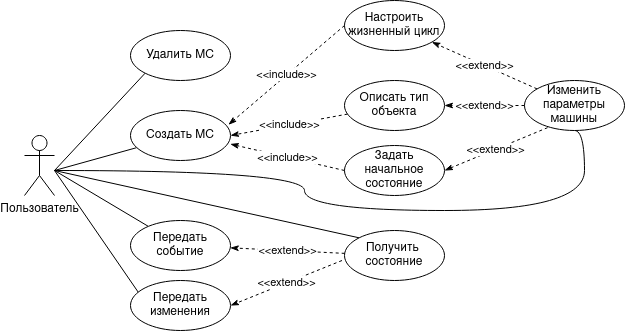

The diagram above was exported from draw.io. Its source (the exported page's mxGraphModel, read from the mxfile embedded in the PNG):
<mxGraphModel dx="1712" dy="527" grid="1" gridSize="10" guides="1" tooltips="1" connect="1" arrows="1" fold="1" page="1" pageScale="1" pageWidth="850" pageHeight="1100" math="0" shadow="0">
  <root>
    <mxCell id="0" />
    <mxCell id="1" parent="0" />
    <mxCell id="P_b46LiqxELFI8yorfnQ-12" style="rounded=0;orthogonalLoop=1;jettySize=auto;html=1;endArrow=none;endFill=0;edgeStyle=orthogonalEdgeStyle;curved=1;sketch=0;shadow=0;entryX=0.5;entryY=1;entryDx=0;entryDy=0;" parent="1" source="P_b46LiqxELFI8yorfnQ-1" target="P_b46LiqxELFI8yorfnQ-11" edge="1">
      <mxGeometry relative="1" as="geometry">
        <mxPoint x="110" y="270" as="sourcePoint" />
        <Array as="points">
          <mxPoint x="290" y="260" />
          <mxPoint x="290" y="300" />
          <mxPoint x="570" y="300" />
        </Array>
      </mxGeometry>
    </mxCell>
    <mxCell id="P_b46LiqxELFI8yorfnQ-14" style="rounded=0;orthogonalLoop=1;jettySize=auto;html=1;entryX=0;entryY=1;entryDx=0;entryDy=0;endArrow=none;endFill=0;" parent="1" target="P_b46LiqxELFI8yorfnQ-10" edge="1">
      <mxGeometry relative="1" as="geometry">
        <mxPoint x="40" y="260" as="sourcePoint" />
      </mxGeometry>
    </mxCell>
    <mxCell id="P_b46LiqxELFI8yorfnQ-15" style="edgeStyle=none;rounded=0;orthogonalLoop=1;jettySize=auto;html=1;endArrow=none;endFill=0;" parent="1" target="P_b46LiqxELFI8yorfnQ-9" edge="1">
      <mxGeometry relative="1" as="geometry">
        <mxPoint x="40" y="260" as="sourcePoint" />
      </mxGeometry>
    </mxCell>
    <mxCell id="P_b46LiqxELFI8yorfnQ-16" style="edgeStyle=none;rounded=0;orthogonalLoop=1;jettySize=auto;html=1;endArrow=none;endFill=0;entryX=0;entryY=0;entryDx=0;entryDy=0;" parent="1" target="P_b46LiqxELFI8yorfnQ-6" edge="1">
      <mxGeometry relative="1" as="geometry">
        <mxPoint x="40" y="260" as="sourcePoint" />
      </mxGeometry>
    </mxCell>
    <mxCell id="P_b46LiqxELFI8yorfnQ-1" value="&lt;div&gt;Пользователь&lt;/div&gt;" style="shape=umlActor;verticalLabelPosition=bottom;verticalAlign=top;html=1;outlineConnect=0;" parent="1" vertex="1">
      <mxGeometry x="10" y="225" width="30" height="60" as="geometry" />
    </mxCell>
    <mxCell id="P_b46LiqxELFI8yorfnQ-3" value="Настроить жизненный цикл" style="ellipse;whiteSpace=wrap;html=1;" parent="1" vertex="1">
      <mxGeometry x="330" y="90" width="100" height="50" as="geometry" />
    </mxCell>
    <mxCell id="P_b46LiqxELFI8yorfnQ-19" value="&amp;lt;&amp;lt;include&amp;gt;&amp;gt;" style="edgeStyle=none;rounded=0;orthogonalLoop=1;jettySize=auto;html=1;entryX=1;entryY=0.5;entryDx=0;entryDy=0;endArrow=classicThin;endFill=1;dashed=1;" parent="1" source="P_b46LiqxELFI8yorfnQ-4" target="P_b46LiqxELFI8yorfnQ-9" edge="1">
      <mxGeometry relative="1" as="geometry" />
    </mxCell>
    <mxCell id="P_b46LiqxELFI8yorfnQ-4" value="Описать тип объекта" style="ellipse;whiteSpace=wrap;html=1;" parent="1" vertex="1">
      <mxGeometry x="330" y="170" width="100" height="50" as="geometry" />
    </mxCell>
    <mxCell id="P_b46LiqxELFI8yorfnQ-5" value="Задать начальное состояние" style="ellipse;whiteSpace=wrap;html=1;" parent="1" vertex="1">
      <mxGeometry x="330" y="235" width="100" height="50" as="geometry" />
    </mxCell>
    <mxCell id="P_b46LiqxELFI8yorfnQ-6" value="Получить&amp;nbsp; состояние" style="ellipse;whiteSpace=wrap;html=1;" parent="1" vertex="1">
      <mxGeometry x="330" y="320" width="100" height="50" as="geometry" />
    </mxCell>
    <mxCell id="P_b46LiqxELFI8yorfnQ-17" style="edgeStyle=none;rounded=0;orthogonalLoop=1;jettySize=auto;html=1;endArrow=none;endFill=0;" parent="1" source="P_b46LiqxELFI8yorfnQ-7" edge="1">
      <mxGeometry relative="1" as="geometry">
        <mxPoint x="40" y="260" as="targetPoint" />
      </mxGeometry>
    </mxCell>
    <mxCell id="P_b46LiqxELFI8yorfnQ-7" value="Передать событие" style="ellipse;whiteSpace=wrap;html=1;" parent="1" vertex="1">
      <mxGeometry x="116" y="310" width="100" height="50" as="geometry" />
    </mxCell>
    <mxCell id="P_b46LiqxELFI8yorfnQ-18" style="edgeStyle=none;rounded=0;orthogonalLoop=1;jettySize=auto;html=1;endArrow=none;endFill=0;exitX=0.083;exitY=0.25;exitDx=0;exitDy=0;exitPerimeter=0;" parent="1" source="P_b46LiqxELFI8yorfnQ-8" edge="1">
      <mxGeometry relative="1" as="geometry">
        <mxPoint x="40" y="260" as="targetPoint" />
      </mxGeometry>
    </mxCell>
    <mxCell id="P_b46LiqxELFI8yorfnQ-8" value="Передать изменения" style="ellipse;whiteSpace=wrap;html=1;" parent="1" vertex="1">
      <mxGeometry x="116" y="370" width="100" height="50" as="geometry" />
    </mxCell>
    <mxCell id="P_b46LiqxELFI8yorfnQ-9" value="Создать МС" style="ellipse;whiteSpace=wrap;html=1;" parent="1" vertex="1">
      <mxGeometry x="116" y="200" width="100" height="50" as="geometry" />
    </mxCell>
    <mxCell id="P_b46LiqxELFI8yorfnQ-10" value="Удалить МС" style="ellipse;whiteSpace=wrap;html=1;" parent="1" vertex="1">
      <mxGeometry x="116" y="120" width="100" height="50" as="geometry" />
    </mxCell>
    <mxCell id="P_b46LiqxELFI8yorfnQ-22" value="&lt;div&gt;&amp;lt;&amp;lt;extend&amp;gt;&amp;gt;&lt;/div&gt;" style="edgeStyle=none;rounded=0;orthogonalLoop=1;jettySize=auto;html=1;dashed=1;endArrow=classicThin;endFill=1;" parent="1" source="P_b46LiqxELFI8yorfnQ-11" target="P_b46LiqxELFI8yorfnQ-3" edge="1">
      <mxGeometry relative="1" as="geometry" />
    </mxCell>
    <mxCell id="P_b46LiqxELFI8yorfnQ-11" value="Изменить параметры машины" style="ellipse;whiteSpace=wrap;html=1;" parent="1" vertex="1">
      <mxGeometry x="510" y="170" width="100" height="50" as="geometry" />
    </mxCell>
    <mxCell id="P_b46LiqxELFI8yorfnQ-20" value="&amp;lt;&amp;lt;include&amp;gt;&amp;gt;" style="edgeStyle=none;rounded=0;orthogonalLoop=1;jettySize=auto;html=1;entryX=0.998;entryY=0.671;entryDx=0;entryDy=0;endArrow=classicThin;endFill=1;dashed=1;exitX=0;exitY=0.5;exitDx=0;exitDy=0;entryPerimeter=0;" parent="1" source="P_b46LiqxELFI8yorfnQ-5" target="P_b46LiqxELFI8yorfnQ-9" edge="1">
      <mxGeometry relative="1" as="geometry">
        <mxPoint x="351.3874097135058" y="269.57" as="sourcePoint" />
        <mxPoint x="240" y="280.0024919318451" as="targetPoint" />
      </mxGeometry>
    </mxCell>
    <mxCell id="P_b46LiqxELFI8yorfnQ-21" value="&amp;lt;&amp;lt;include&amp;gt;&amp;gt;" style="edgeStyle=none;rounded=0;orthogonalLoop=1;jettySize=auto;html=1;entryX=0.979;entryY=0.285;entryDx=0;entryDy=0;endArrow=classicThin;endFill=1;dashed=1;exitX=0;exitY=0.5;exitDx=0;exitDy=0;entryPerimeter=0;" parent="1" source="P_b46LiqxELFI8yorfnQ-3" target="P_b46LiqxELFI8yorfnQ-9" edge="1">
      <mxGeometry relative="1" as="geometry">
        <mxPoint x="370.00000000000614" y="215" as="sourcePoint" />
        <mxPoint x="219.99999999999886" y="215" as="targetPoint" />
      </mxGeometry>
    </mxCell>
    <mxCell id="P_b46LiqxELFI8yorfnQ-23" value="&lt;div&gt;&amp;lt;&amp;lt;extend&amp;gt;&amp;gt;&lt;/div&gt;" style="edgeStyle=none;rounded=0;orthogonalLoop=1;jettySize=auto;html=1;dashed=1;endArrow=classicThin;endFill=1;entryX=1;entryY=0.5;entryDx=0;entryDy=0;exitX=0;exitY=0.5;exitDx=0;exitDy=0;" parent="1" source="P_b46LiqxELFI8yorfnQ-11" target="P_b46LiqxELFI8yorfnQ-4" edge="1">
      <mxGeometry relative="1" as="geometry">
        <mxPoint x="518.6329764886973" y="185.27579048078962" as="sourcePoint" />
        <mxPoint x="413.12857879701755" y="142.38017354506678" as="targetPoint" />
      </mxGeometry>
    </mxCell>
    <mxCell id="P_b46LiqxELFI8yorfnQ-24" value="&lt;div&gt;&amp;lt;&amp;lt;extend&amp;gt;&amp;gt;&lt;/div&gt;" style="edgeStyle=none;rounded=0;orthogonalLoop=1;jettySize=auto;html=1;dashed=1;endArrow=classicThin;endFill=1;entryX=1;entryY=0.5;entryDx=0;entryDy=0;exitX=0.231;exitY=0.943;exitDx=0;exitDy=0;exitPerimeter=0;" parent="1" source="P_b46LiqxELFI8yorfnQ-11" target="P_b46LiqxELFI8yorfnQ-5" edge="1">
      <mxGeometry relative="1" as="geometry">
        <mxPoint x="510.0000000000068" y="200" as="sourcePoint" />
        <mxPoint x="444.9999999999998" y="200" as="targetPoint" />
      </mxGeometry>
    </mxCell>
    <mxCell id="P_b46LiqxELFI8yorfnQ-25" value="&lt;div&gt;&amp;lt;&amp;lt;extend&amp;gt;&amp;gt;&lt;/div&gt;" style="edgeStyle=none;rounded=0;orthogonalLoop=1;jettySize=auto;html=1;dashed=1;endArrow=classicThin;endFill=1;" parent="1" source="P_b46LiqxELFI8yorfnQ-6" target="P_b46LiqxELFI8yorfnQ-7" edge="1">
      <mxGeometry relative="1" as="geometry">
        <mxPoint x="200" y="390.8099253631444" as="sourcePoint" />
        <mxPoint x="309.542943059226" y="290" as="targetPoint" />
      </mxGeometry>
    </mxCell>
    <mxCell id="P_b46LiqxELFI8yorfnQ-26" value="&lt;div&gt;&amp;lt;&amp;lt;extend&amp;gt;&amp;gt;&lt;/div&gt;" style="edgeStyle=none;rounded=0;orthogonalLoop=1;jettySize=auto;html=1;dashed=1;endArrow=classicThin;endFill=1;entryX=1;entryY=0.5;entryDx=0;entryDy=0;" parent="1" target="P_b46LiqxELFI8yorfnQ-8" edge="1">
      <mxGeometry relative="1" as="geometry">
        <mxPoint x="327.4999999999998" y="350" as="sourcePoint" />
        <mxPoint x="239.99999999999977" y="350" as="targetPoint" />
      </mxGeometry>
    </mxCell>
  </root>
</mxGraphModel>